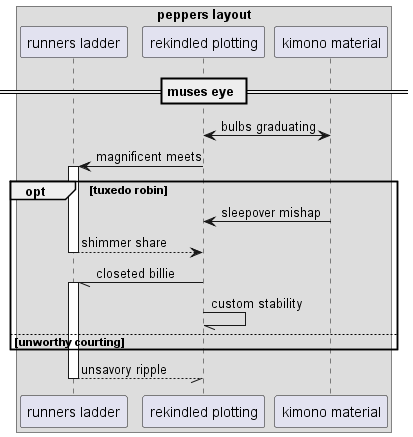

The diagram above was rendered by PlantUML. Its source (embedded in the PNG):
@startuml
box "peppers layout"
participant "runners ladder" as 0
participant "rekindled plotting" as 1
participant "kimono material" as 2
end box
== muses eye ==
2 <-> 1: bulbs graduating
1 -> 0++ : magnificent meets
opt tuxedo robin
2 -> 1: sleepover mishap
return shimmer share
1 -// 0++ : closeted billie
1 -// 1: custom stability
else unworthy courting
end
return unsavory ripple
@enduml